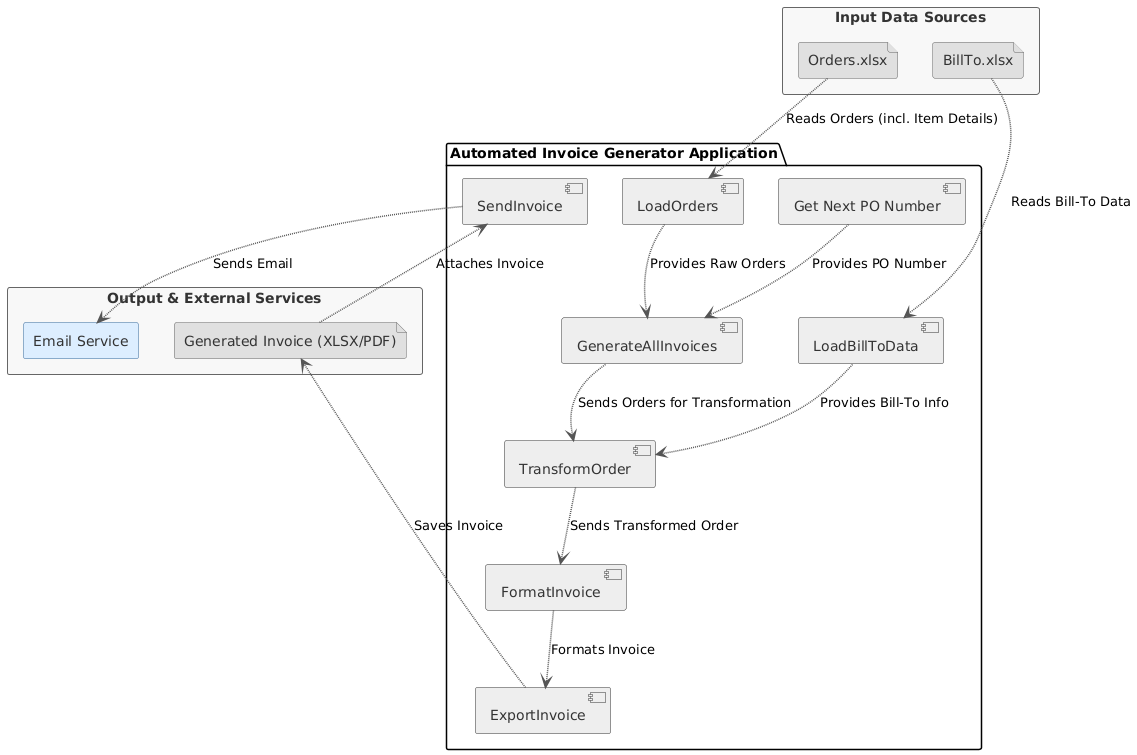

The diagram above was rendered by PlantUML. Its source (embedded in the PNG):
@startuml
' Professional Look for Technical Report
skinparam monochrome false
skinparam shadowing false
skinparam component {
  BorderColor #333333
  FontColor #333333
  BackgroundColor #EEEEEE
  ArrowColor #666666
}
skinparam rectangle {
  BorderColor #666666
  FontColor #333333
  BackgroundColor #F8F8F8
}
skinparam file {
  BorderColor #666666
  FontColor #333333
  BackgroundColor #E0E0E0
}
skinparam agent {
  BorderColor #336699
  FontColor #333333
  BackgroundColor #DDEEFF
}
skinparam arrow {
  Color #555555
  Thickness 1.5
  Style Dotted
}

package "Automated Invoice Generator Application" {
  component [LoadOrders] as LO
  component [LoadBillToData] as LBD
  component [FormatInvoice] as FI
  component [ExportInvoice] as EI
  component [SendInvoice] as SI
  component [GenerateAllInvoices] as GAI
  component [TransformOrder] as TO
  component [Get Next PO Number] as GNPN
}

rectangle "Input Data Sources" {
  file "Orders.xlsx" as OrdersFile
  file "BillTo.xlsx" as BillToFile
}

rectangle "Output & External Services" {
  file "Generated Invoice (XLSX/PDF)" as InvoiceFile
  agent "Email Service" as EmailService
}

OrdersFile --> LO : Reads Orders (incl. Item Details)
BillToFile --> LBD : Reads Bill-To Data

LO --> GAI : Provides Raw Orders
LBD --> TO : Provides Bill-To Info

GAI --> TO : Sends Orders for Transformation
TO --> FI : Sends Transformed Order
FI --> EI : Formats Invoice
EI --> InvoiceFile : Saves Invoice

InvoiceFile --> SI : Attaches Invoice
SI --> EmailService : Sends Email

GNPN --> GAI : Provides PO Number
@enduml